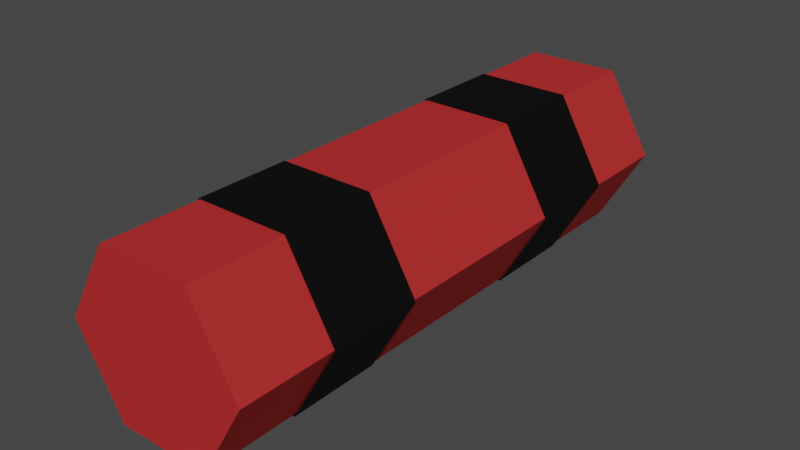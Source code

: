 # Source: SM_Prop_TNT_Stick.blend  (saved by Blender 3.1.7; exported with 4.5.12 LTS)
import bpy
from mathutils import Matrix  # noqa: F401  (used for matrix-valued properties, if any)

bpy.ops.wm.read_factory_settings(use_empty=True)
scene = bpy.context.scene
scene.name = 'Scene'

# ---- collections
col_collection = bpy.data.collections.new('Collection'); scene.collection.children.link(col_collection)

# ---- materials (node trees are filled in below, after node groups)
mat_m_basic_tnt = bpy.data.materials.new('M_Basic_TNT')
mat_m_basic_tnt.alpha_threshold = 0.0
mat_m_basic_tnt.use_transparent_shadow = False
mat_m_basic_tnt.line_color = (0.0, 0.0, 0.0, 1.0)
mat_m_basic_tnt_strap = bpy.data.materials.new('M_Basic_TNT_Strap')
mat_m_basic_tnt_strap.use_transparent_shadow = False

# ---- material node trees
mat_m_basic_tnt.use_nodes = True; mat_m_basic_tnt.node_tree.nodes.clear()
_N = mat_m_basic_tnt.node_tree.nodes; _L = mat_m_basic_tnt.node_tree.links
n0 = _N.new('ShaderNodeOutputMaterial'); n0.name = 'Material Output'; n0.location = (300, 300)
n1 = _N.new('ShaderNodeBsdfPrincipled'); n1.name = 'Principled BSDF'; n1.location = (10, 300)
n1.distribution = 'GGX'
n1.subsurface_method = 'RANDOM_WALK_SKIN'
n1.inputs[0].default_value = (0.5029, 0.02519, 0.02519, 1.0)
n1.inputs[2].default_value = 0.75
n1.inputs[3].default_value = 1.45
n1.inputs[13].default_value = 0.25
n1.inputs[27].default_value = (0.0, 0.0, 0.0, 1.0)
n1.inputs[28].default_value = 1.0
_L.new(n1.outputs[0], n0.inputs[0])
n0.is_active_output = True
mat_m_basic_tnt_strap.use_nodes = True; mat_m_basic_tnt_strap.node_tree.nodes.clear()
_N = mat_m_basic_tnt_strap.node_tree.nodes; _L = mat_m_basic_tnt_strap.node_tree.links
n0 = _N.new('ShaderNodeBsdfPrincipled'); n0.name = 'Principled BSDF'; n0.location = (10, 300)
n0.distribution = 'GGX'
n0.subsurface_method = 'RANDOM_WALK_SKIN'
n0.inputs[0].default_value = (0.0, 0.0, 0.0, 1.0)
n0.inputs[2].default_value = 0.75
n0.inputs[3].default_value = 1.45
n0.inputs[13].default_value = 0.25
n0.inputs[27].default_value = (0.0, 0.0, 0.0, 1.0)
n0.inputs[28].default_value = 1.0
n1 = _N.new('ShaderNodeOutputMaterial'); n1.name = 'Material Output'; n1.location = (300, 300)
_L.new(n0.outputs[0], n1.inputs[0])
n1.is_active_output = True

# ---- world
world_world = bpy.data.worlds.new('World'); scene.world = world_world
world_world.use_nodes = True; world_world.node_tree.nodes.clear()
_N = world_world.node_tree.nodes; _L = world_world.node_tree.links
n0 = _N.new('ShaderNodeOutputWorld'); n0.name = 'World Output'; n0.location = (300, 300)
n1 = _N.new('ShaderNodeBackground'); n1.name = 'Background'; n1.location = (10, 300)
n1.inputs[0].default_value = (0.05088, 0.05088, 0.05088, 1.0)
_L.new(n1.outputs[0], n0.inputs[0])
n0.is_active_output = True
world_world.color = (0.05088, 0.05088, 0.05088)
world_world.use_sun_shadow = False
world_world.sun_shadow_jitter_overblur = 0.0

# ---- meshes
me_cylinder = bpy.data.meshes.new('Cylinder')
me_cylinder.from_pydata([(-0.2858, 0.33, -1.0), (-0.2858, 0.33, 1.0), (4.172e-07, 0.165, -1.0), (4.172e-07, 0.165, 1.0), (2.98e-08, -0.165, -1.0), (3.874e-07, -0.165, 1.0), (-0.2858, -0.33, -1.0), (-0.2858, -0.33, 1.0), (-0.5716, -0.165, -1.0), (-0.5716, -0.165, 1.0), (-0.5716, 0.165, -1.0), (-0.5716, 0.165, 1.0), (0.004957, -0.1686, 0.6667), (0.004957, -0.1686, 0.3333), (0.004957, -0.1686, -0.3333), (0.004957, -0.1686, -0.6667), (-0.2858, -0.3352, 0.6667), (-0.2858, -0.3352, 0.3333), (-0.2858, -0.3352, -0.3333), (-0.2858, -0.3352, -0.6667), (-0.2858, 0.3352, -0.6667), (-0.2858, 0.3352, -0.3333), (-0.2858, 0.3352, 0.3333), (-0.2858, 0.3352, 0.6667), (0.004957, 0.1686, 0.6667), (0.004957, 0.1686, 0.3333), (0.004957, 0.1686, -0.3333), (0.004957, 0.1686, -0.6667), (-0.5759, -0.1667, 0.6667), (-0.5759, -0.1667, 0.3333), (-0.5759, -0.1667, -0.3333), (-0.5759, -0.1667, -0.6667), (-0.5759, 0.1666, 0.6667), (-0.5759, 0.1666, 0.3333), (-0.5759, 0.1666, -0.3333), (-0.5759, 0.1666, -0.6667), (4.172e-07, 0.165, 1.0), (-0.2858, 0.33, 1.0), (3.874e-07, -0.165, 1.0), (-0.2858, -0.33, 1.0), (-0.5716, -0.165, 1.0), (-0.5716, 0.165, 1.0)], [], [(0, 1, 3, 2), (2, 3, 5, 4), (4, 5, 7, 6), (6, 7, 9, 8), (9, 7, 39, 40), (8, 9, 11, 10), (10, 11, 1, 0), (0, 2, 4, 6, 8, 10), (31, 30, 34, 35), (29, 28, 32, 33), (13, 25, 24, 12), (19, 18, 30, 31), (15, 27, 26, 14), (17, 16, 28, 29), (20, 21, 26, 27), (22, 23, 24, 25), (15, 14, 18, 19), (13, 12, 16, 17), (20, 35, 34, 21), (22, 33, 32, 23), (36, 37, 41, 40, 39, 38), (5, 3, 36, 38), (11, 9, 40, 41), (3, 1, 37, 36), (7, 5, 38, 39), (1, 11, 41, 37)])
me_cylinder.polygons.foreach_set('material_index', [0, 0, 0, 0, 0, 0, 0, 0, 1, 1, 1, 1, 1, 1, 1, 1, 1, 1, 1, 1, 0, 0, 0, 0, 0, 0])
_uv = me_cylinder.uv_layers.new(name='UVMap')
_uv.uv.foreach_set('vector', [1.0, 0.5, 1.0, 1.0, 0.8333, 1.0, 0.8333, 0.5, 0.8333, 0.5, 0.8333, 1.0, 0.6667, 1.0, 0.6667, 0.5, 0.6667, 0.5, 0.6667, 1.0, 0.5, 1.0, 0.5, 0.5, 0.5, 0.5, 0.5, 1.0, 0.3333, 1.0, 0.3333, 0.5, 0.3333, 1.0, 0.5, 1.0, 0.5, 1.0, 0.3333, 1.0, 0.3333, 0.5, 0.3333, 1.0, 0.1667, 1.0, 0.1667, 0.5, 0.1667, 0.5, 0.1667, 1.0, -8.941e-08, 1.0, -8.941e-08, 0.5, 0.75, 0.49, 0.9578, 0.37, 0.9578, 0.13, 0.75, 0.01, 0.5422, 0.13, 0.5422, 0.37, 0.3333, 0.5833, 0.3333, 0.6667, 0.1667, 0.6667, 0.1667, 0.5833, 0.3333, 0.8333, 0.3333, 0.9167, 0.1667, 0.9167, 0.1667, 0.8333, 0.6667, 0.8333, 0.8333, 0.8333, 0.8333, 0.9167, 0.6667, 0.9167, 0.5, 0.5833, 0.5, 0.6667, 0.3333, 0.6667, 0.3333, 0.5833, 0.6667, 0.5833, 0.8333, 0.5833, 0.8333, 0.6667, 0.6667, 0.6667, 0.5, 0.8333, 0.5, 0.9167, 0.3333, 0.9167, 0.3333, 0.8333, 1.0, 0.5833, 1.0, 0.6667, 0.8333, 0.6667, 0.8333, 0.5833, 1.0, 0.8333, 1.0, 0.9167, 0.8333, 0.9167, 0.8333, 0.8333, 0.6667, 0.5833, 0.6667, 0.6667, 0.5, 0.6667, 0.5, 0.5833, 0.6667, 0.8333, 0.6667, 0.9167, 0.5, 0.9167, 0.5, 0.8333, 1.0, 0.5833, 0.1667, 0.5833, 0.1667, 0.6667, 1.0, 0.6667, 1.0, 0.8333, 0.1667, 0.8333, 0.1667, 0.9167, 1.0, 0.9167, 0.4578, 0.37, 0.25, 0.49, 0.04215, 0.37, 0.04215, 0.13, 0.25, 0.01, 0.4578, 0.13, 0.6667, 1.0, 0.8333, 1.0, 0.8333, 1.0, 0.6667, 1.0, 0.1667, 1.0, 0.3333, 1.0, 0.3333, 1.0, 0.1667, 1.0, 0.8333, 1.0, 1.0, 1.0, 1.0, 1.0, 0.8333, 1.0, 0.5, 1.0, 0.6667, 1.0, 0.6667, 1.0, 0.5, 1.0, -8.941e-08, 1.0, 0.1667, 1.0, 0.1667, 1.0, -8.941e-08, 1.0])
me_cylinder.materials.append(mat_m_basic_tnt)
me_cylinder.materials.append(mat_m_basic_tnt_strap)
me_cylinder.use_remesh_fix_poles = True
me_cylinder.use_remesh_preserve_attributes = False
me_cylinder.update()

# ---- objects
ob_sm_prop_tnt_stick = bpy.data.objects.new('SM_Prop_TNT_Stick', me_cylinder)

# ---- transforms, parenting, visibility, modifiers, constraints
ob_sm_prop_tnt_stick.location = (2.387e-23, 0.0, 0.0)
ob_sm_prop_tnt_stick.rotation_euler = (1.571, 1.571, 0.0)
ob_sm_prop_tnt_stick.scale = (0.5, 0.5, 0.5)

# ---- collection membership
col_collection.objects.link(ob_sm_prop_tnt_stick)

# ---- scene / render settings (as saved in the file)
scene.frame_start = 1; scene.frame_end = 250; scene.frame_set(2)
scene.render.engine = 'BLENDER_EEVEE_NEXT'
scene.cycles.sampling_pattern = 'TABULATED_SOBOL'
scene.cycles.use_light_tree = False
scene.view_settings.view_transform = 'Filmic'
bpy.context.view_layer.update()

# ---- added for rendering (the .blend has no active camera and no usable light): camera, sun
cam_auto = bpy.data.cameras.new('AutoCamera')
cam_auto.lens = 50.0
cam_auto.sensor_width = 36.0
cam_auto.clip_end = 1000.0
ob_auto_camera = bpy.data.objects.new('AutoCamera', cam_auto)
scene.collection.objects.link(ob_auto_camera)
ob_auto_camera.location = (1.01216, -1.21459, 0.952464)
ob_auto_camera.rotation_euler = (1.09748, -7.21219e-08, 0.694738)
scene.camera = ob_auto_camera
light_auto_sun = bpy.data.lights.new('AutoSun', 'SUN')
light_auto_sun.energy = 3.0
light_auto_sun.angle = 0.0523599
ob_auto_sun = bpy.data.objects.new('AutoSun', light_auto_sun)
scene.collection.objects.link(ob_auto_sun)
ob_auto_sun.rotation_euler = (0.872665, 0.174533, 0.523599)
bpy.context.view_layer.update()
